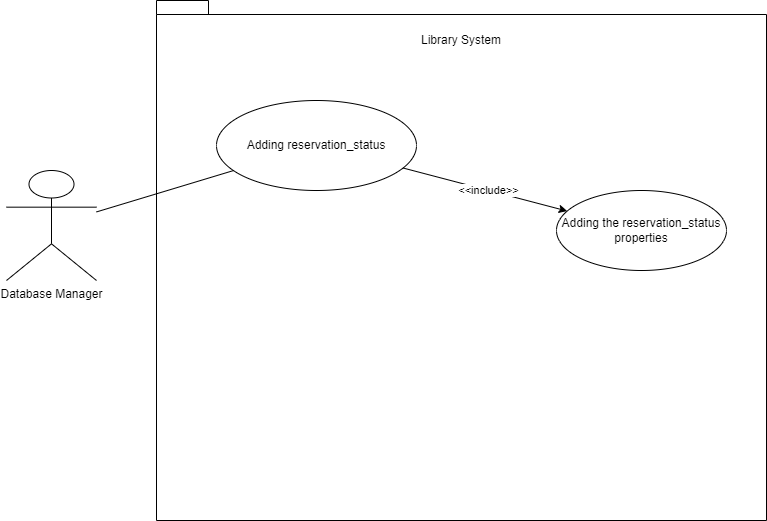

The diagram above was exported from draw.io. Its source (the exported page's mxGraphModel, read from the mxfile embedded in the PNG):
<mxGraphModel dx="671" dy="746" grid="1" gridSize="10" guides="1" tooltips="1" connect="1" arrows="1" fold="1" page="1" pageScale="1" pageWidth="850" pageHeight="1100" math="0" shadow="0">
  <root>
    <mxCell id="0" />
    <mxCell id="1" parent="0" />
    <mxCell id="lQkgyaESXePVyoGWIGm3-1" value="Database Manager" style="shape=umlActor;verticalLabelPosition=bottom;verticalAlign=top;html=1;outlineConnect=0;" vertex="1" parent="1">
      <mxGeometry x="40" y="250" width="90" height="110" as="geometry" />
    </mxCell>
    <mxCell id="lQkgyaESXePVyoGWIGm3-2" value="" style="shape=folder;fontStyle=1;spacingTop=10;tabWidth=40;tabHeight=14;tabPosition=left;html=1;whiteSpace=wrap;" vertex="1" parent="1">
      <mxGeometry x="190" y="80" width="610" height="520" as="geometry" />
    </mxCell>
    <mxCell id="lQkgyaESXePVyoGWIGm3-3" value="Library System" style="text;html=1;strokeColor=none;fillColor=none;align=center;verticalAlign=middle;whiteSpace=wrap;rounded=0;" vertex="1" parent="1">
      <mxGeometry x="275" y="100" width="440" height="40" as="geometry" />
    </mxCell>
    <mxCell id="lQkgyaESXePVyoGWIGm3-4" value="Adding reservation_status" style="ellipse;whiteSpace=wrap;html=1;" vertex="1" parent="1">
      <mxGeometry x="250" y="180" width="200" height="90" as="geometry" />
    </mxCell>
    <mxCell id="lQkgyaESXePVyoGWIGm3-7" value="Adding the reservation_status properties" style="ellipse;whiteSpace=wrap;html=1;" vertex="1" parent="1">
      <mxGeometry x="590" y="270" width="170" height="80" as="geometry" />
    </mxCell>
    <mxCell id="lQkgyaESXePVyoGWIGm3-8" value="" style="endArrow=classic;html=1;rounded=0;" edge="1" parent="1" source="lQkgyaESXePVyoGWIGm3-4" target="lQkgyaESXePVyoGWIGm3-7">
      <mxGeometry width="50" height="50" relative="1" as="geometry">
        <mxPoint x="400" y="420" as="sourcePoint" />
        <mxPoint x="450" y="370" as="targetPoint" />
      </mxGeometry>
    </mxCell>
    <mxCell id="lQkgyaESXePVyoGWIGm3-9" value="&amp;lt;&amp;lt;include&amp;gt;&amp;gt;" style="edgeLabel;html=1;align=center;verticalAlign=middle;resizable=0;points=[];" vertex="1" connectable="0" parent="lQkgyaESXePVyoGWIGm3-8">
      <mxGeometry x="0.1894" y="4" relative="1" as="geometry">
        <mxPoint x="-14" as="offset" />
      </mxGeometry>
    </mxCell>
    <mxCell id="lQkgyaESXePVyoGWIGm3-10" value="" style="endArrow=none;html=1;rounded=0;" edge="1" parent="1" source="lQkgyaESXePVyoGWIGm3-1" target="lQkgyaESXePVyoGWIGm3-4">
      <mxGeometry width="50" height="50" relative="1" as="geometry">
        <mxPoint x="660" y="420" as="sourcePoint" />
        <mxPoint x="710" y="370" as="targetPoint" />
      </mxGeometry>
    </mxCell>
  </root>
</mxGraphModel>